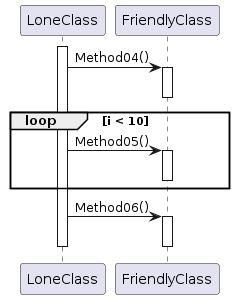

The diagram above was rendered by PlantUML. Its source (embedded in the PNG):
@startuml
activate LoneClass

LoneClass -> FriendlyClass : Method04()
activate FriendlyClass
deactivate FriendlyClass

loop i < 10 
    LoneClass -> FriendlyClass : Method05()
    activate FriendlyClass
    deactivate FriendlyClass
end
 
LoneClass -> FriendlyClass :Method06()
activate FriendlyClass
deactivate FriendlyClass

deactivate LoneClass
@enduml